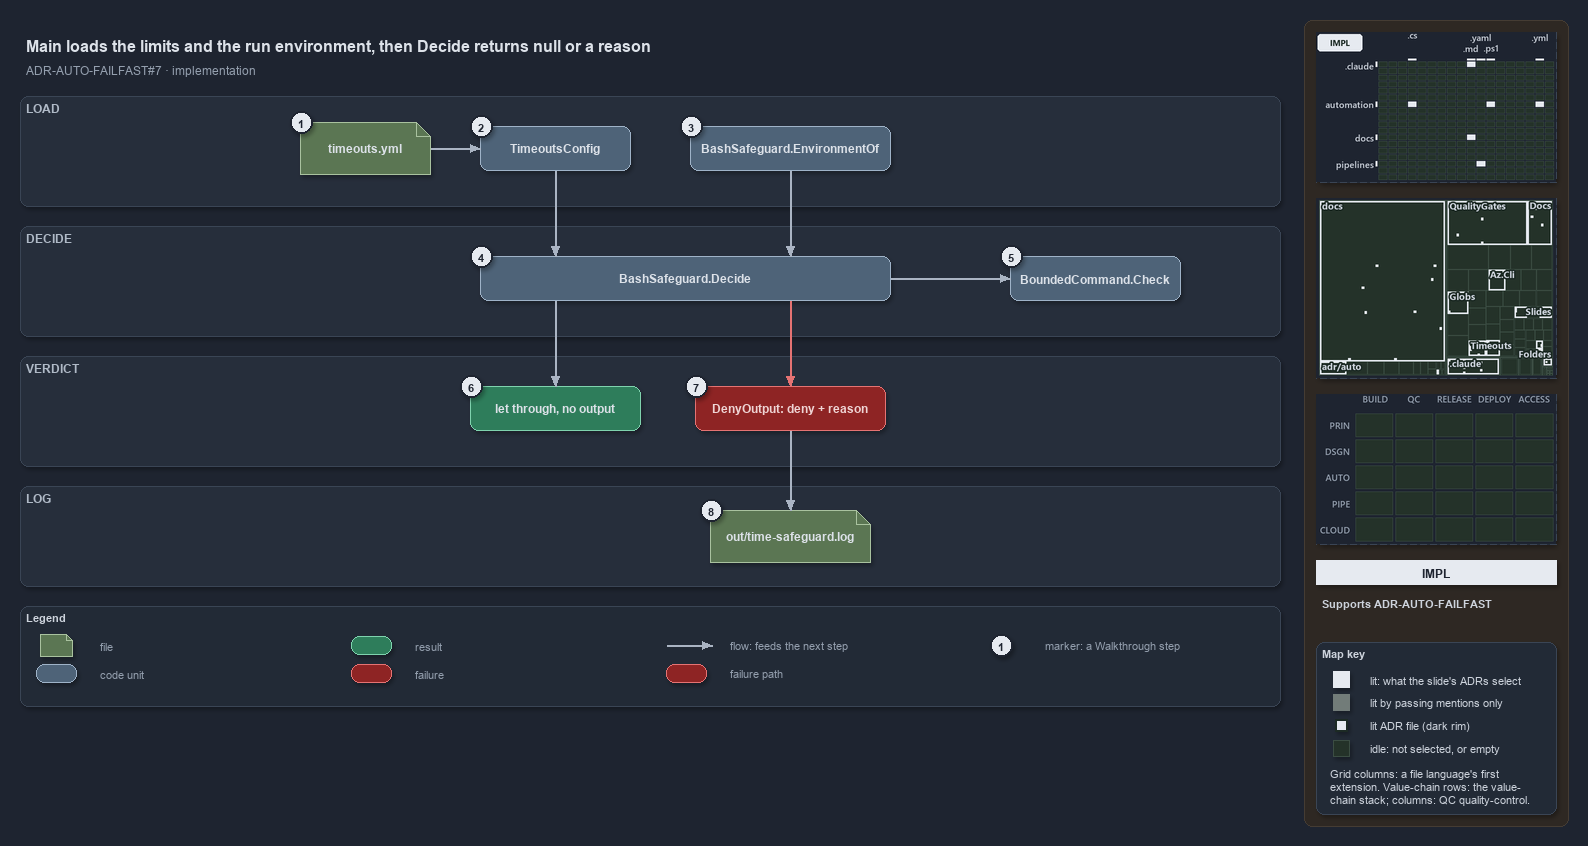

The diagram above was exported from draw.io. Its source (the exported page's mxGraphModel, read from the mxfile embedded in the PNG):
<mxGraphModel dx="1024" dy="768" grid="0" gridSize="10" guides="1" tooltips="1" connect="1" arrows="1" fold="1" page="1" pageScale="1" pageWidth="1572" pageHeight="710" background="#1E2430" math="0" shadow="1">
  <root>
    <mxCell id="0" />
    <mxCell id="1" parent="0" />
    <mxCell id="sidebar-bg" value="" style="rounded=1;arcSize=2;html=1;fillColor=#2E2823;strokeColor=#453C33;shadow=0;" vertex="1" parent="1">
      <mxGeometry x="1304" y="4" width="264" height="806" as="geometry" />
    </mxCell>
    <mxCell id="title" value="Main loads the limits and the run environment, then Decide returns null or a reason" style="text;html=1;align=left;verticalAlign=middle;fontSize=16;fontStyle=1;fontColor=#DDE2E9;" vertex="1" parent="1">
      <mxGeometry x="20" y="14" width="1260" height="30" as="geometry" />
    </mxCell>
    <mxCell id="subtitle" value="ADR-AUTO-FAILFAST#7 &amp;#183; implementation" style="text;html=1;align=left;verticalAlign=middle;fontSize=12;fontColor=#949FAE;" vertex="1" parent="1">
      <mxGeometry x="20" y="44" width="1240" height="20" as="geometry" />
    </mxCell>
    <mxCell id="band-load" value="LOAD" style="rounded=1;html=1;arcSize=3;fillColor=#262E3B;strokeColor=#3A4555;verticalAlign=top;align=left;spacingLeft=8;fontStyle=1;fontSize=12;fontColor=#B0BAC7;" vertex="1" parent="1">
      <mxGeometry x="20" y="80" width="1260" height="110" as="geometry" />
    </mxCell>
    <mxCell id="band-decide" value="DECIDE" style="rounded=1;html=1;arcSize=3;fillColor=#262E3B;strokeColor=#3A4555;verticalAlign=top;align=left;spacingLeft=8;fontStyle=1;fontSize=12;fontColor=#B0BAC7;" vertex="1" parent="1">
      <mxGeometry x="20" y="210" width="1260" height="110" as="geometry" />
    </mxCell>
    <mxCell id="band-verdict" value="VERDICT" style="rounded=1;html=1;arcSize=3;fillColor=#262E3B;strokeColor=#3A4555;verticalAlign=top;align=left;spacingLeft=8;fontStyle=1;fontSize=12;fontColor=#B0BAC7;" vertex="1" parent="1">
      <mxGeometry x="20" y="340" width="1260" height="110" as="geometry" />
    </mxCell>
    <mxCell id="band-log" value="LOG" style="rounded=1;html=1;arcSize=3;fillColor=#262E3B;strokeColor=#3A4555;verticalAlign=top;align=left;spacingLeft=8;fontStyle=1;fontSize=12;fontColor=#B0BAC7;" vertex="1" parent="1">
      <mxGeometry x="20" y="470" width="1260" height="100" as="geometry" />
    </mxCell>
    <mxCell id="g-yml" value="&lt;b&gt;timeouts.yml&lt;/b&gt;" style="shape=note;size=14;whiteSpace=wrap;html=1;fillColor=#5B7653;strokeColor=#A9C29F;fontColor=#DDE2E9;fontSize=12;" vertex="1" parent="1">
      <mxGeometry x="300" y="106" width="130" height="52" as="geometry" />
    </mxCell>
    <mxCell id="g-config" value="&lt;b&gt;TimeoutsConfig&lt;/b&gt;" style="rounded=1;whiteSpace=wrap;html=1;arcSize=20;fillColor=#4E6378;strokeColor=#9FB3C8;fontColor=#DDE2E9;fontSize=12;" vertex="1" parent="1">
      <mxGeometry x="480" y="110" width="150" height="44" as="geometry" />
    </mxCell>
    <mxCell id="g-env" value="&lt;b&gt;BashSafeguard.EnvironmentOf&lt;/b&gt;" style="rounded=1;whiteSpace=wrap;html=1;arcSize=20;fillColor=#4E6378;strokeColor=#9FB3C8;fontColor=#DDE2E9;fontSize=12;" vertex="1" parent="1">
      <mxGeometry x="690" y="110" width="200" height="44" as="geometry" />
    </mxCell>
    <mxCell id="g-decide" value="&lt;b&gt;BashSafeguard.Decide&lt;/b&gt;" style="rounded=1;whiteSpace=wrap;html=1;arcSize=20;fillColor=#4E6378;strokeColor=#9FB3C8;fontColor=#DDE2E9;fontSize=12;" vertex="1" parent="1">
      <mxGeometry x="480" y="240" width="410" height="44" as="geometry" />
    </mxCell>
    <mxCell id="g-check" value="&lt;b&gt;BoundedCommand.Check&lt;/b&gt;" style="rounded=1;whiteSpace=wrap;html=1;arcSize=20;fillColor=#4E6378;strokeColor=#9FB3C8;fontColor=#DDE2E9;fontSize=12;" vertex="1" parent="1">
      <mxGeometry x="1010" y="240" width="170" height="44" as="geometry" />
    </mxCell>
    <mxCell id="g-allow" value="&lt;b&gt;let through, no output&lt;/b&gt;" style="rounded=1;whiteSpace=wrap;html=1;arcSize=20;fillColor=#2E7D5B;strokeColor=#7FD3AE;fontColor=#DDE2E9;fontSize=12;" vertex="1" parent="1">
      <mxGeometry x="470" y="370" width="170" height="44" as="geometry" />
    </mxCell>
    <mxCell id="g-deny" value="&lt;b&gt;DenyOutput: deny + reason&lt;/b&gt;" style="rounded=1;whiteSpace=wrap;html=1;arcSize=20;fillColor=#8E2424;strokeColor=#E57373;fontColor=#EFD4D4;fontSize=12;" vertex="1" parent="1">
      <mxGeometry x="695" y="370" width="190" height="44" as="geometry" />
    </mxCell>
    <mxCell id="g-log" value="&lt;b&gt;out/time-safeguard.log&lt;/b&gt;" style="shape=note;size=14;whiteSpace=wrap;html=1;fillColor=#5B7653;strokeColor=#A9C29F;fontColor=#DDE2E9;fontSize=12;" vertex="1" parent="1">
      <mxGeometry x="710" y="494" width="160" height="52" as="geometry" />
    </mxCell>
    <mxCell id="p-e-yml-config-a" value="" style="text;html=1;strokeColor=none;fillColor=none;" vertex="1" parent="1">
      <mxGeometry x="430" y="132" width="1" height="1" as="geometry" />
    </mxCell>
    <mxCell id="p-e-yml-config-b" value="" style="text;html=1;strokeColor=none;fillColor=none;" vertex="1" parent="1">
      <mxGeometry x="480" y="132" width="1" height="1" as="geometry" />
    </mxCell>
    <mxCell id="e-yml-config" value="" style="edgeStyle=orthogonalEdgeStyle;rounded=1;html=1;fontSize=10;fontColor=#CDD3DC;endArrow=block;strokeColor=#AAB4C3;shadow=0;" edge="1" parent="1" source="p-e-yml-config-a" target="p-e-yml-config-b">
      <mxGeometry relative="1" as="geometry" />
    </mxCell>
    <mxCell id="p-e-config-decide-a" value="" style="text;html=1;strokeColor=none;fillColor=none;" vertex="1" parent="1">
      <mxGeometry x="555" y="154" width="1" height="1" as="geometry" />
    </mxCell>
    <mxCell id="p-e-config-decide-b" value="" style="text;html=1;strokeColor=none;fillColor=none;" vertex="1" parent="1">
      <mxGeometry x="555" y="240" width="1" height="1" as="geometry" />
    </mxCell>
    <mxCell id="e-config-decide" value="" style="edgeStyle=orthogonalEdgeStyle;rounded=1;html=1;fontSize=10;fontColor=#CDD3DC;endArrow=block;strokeColor=#AAB4C3;shadow=0;" edge="1" parent="1" source="p-e-config-decide-a" target="p-e-config-decide-b">
      <mxGeometry relative="1" as="geometry" />
    </mxCell>
    <mxCell id="p-e-env-decide-a" value="" style="text;html=1;strokeColor=none;fillColor=none;" vertex="1" parent="1">
      <mxGeometry x="790" y="154" width="1" height="1" as="geometry" />
    </mxCell>
    <mxCell id="p-e-env-decide-b" value="" style="text;html=1;strokeColor=none;fillColor=none;" vertex="1" parent="1">
      <mxGeometry x="790" y="240" width="1" height="1" as="geometry" />
    </mxCell>
    <mxCell id="e-env-decide" value="" style="edgeStyle=orthogonalEdgeStyle;rounded=1;html=1;fontSize=10;fontColor=#CDD3DC;endArrow=block;strokeColor=#AAB4C3;shadow=0;" edge="1" parent="1" source="p-e-env-decide-a" target="p-e-env-decide-b">
      <mxGeometry relative="1" as="geometry" />
    </mxCell>
    <mxCell id="p-e-decide-check-a" value="" style="text;html=1;strokeColor=none;fillColor=none;" vertex="1" parent="1">
      <mxGeometry x="890" y="262" width="1" height="1" as="geometry" />
    </mxCell>
    <mxCell id="p-e-decide-check-b" value="" style="text;html=1;strokeColor=none;fillColor=none;" vertex="1" parent="1">
      <mxGeometry x="1010" y="262" width="1" height="1" as="geometry" />
    </mxCell>
    <mxCell id="e-decide-check" value="" style="edgeStyle=orthogonalEdgeStyle;rounded=1;html=1;fontSize=10;fontColor=#CDD3DC;endArrow=block;strokeColor=#AAB4C3;shadow=0;" edge="1" parent="1" source="p-e-decide-check-a" target="p-e-decide-check-b">
      <mxGeometry relative="1" as="geometry" />
    </mxCell>
    <mxCell id="p-e-decide-allow-a" value="" style="text;html=1;strokeColor=none;fillColor=none;" vertex="1" parent="1">
      <mxGeometry x="555" y="284" width="1" height="1" as="geometry" />
    </mxCell>
    <mxCell id="p-e-decide-allow-b" value="" style="text;html=1;strokeColor=none;fillColor=none;" vertex="1" parent="1">
      <mxGeometry x="555" y="370" width="1" height="1" as="geometry" />
    </mxCell>
    <mxCell id="e-decide-allow" value="" style="edgeStyle=orthogonalEdgeStyle;rounded=1;html=1;fontSize=10;fontColor=#CDD3DC;endArrow=block;strokeColor=#AAB4C3;shadow=0;" edge="1" parent="1" source="p-e-decide-allow-a" target="p-e-decide-allow-b">
      <mxGeometry relative="1" as="geometry" />
    </mxCell>
    <mxCell id="p-e-decide-deny-a" value="" style="text;html=1;strokeColor=none;fillColor=none;" vertex="1" parent="1">
      <mxGeometry x="790" y="284" width="1" height="1" as="geometry" />
    </mxCell>
    <mxCell id="p-e-decide-deny-b" value="" style="text;html=1;strokeColor=none;fillColor=none;" vertex="1" parent="1">
      <mxGeometry x="790" y="370" width="1" height="1" as="geometry" />
    </mxCell>
    <mxCell id="e-decide-deny" value="" style="edgeStyle=orthogonalEdgeStyle;rounded=1;html=1;fontSize=10;fontColor=#CDD3DC;endArrow=block;strokeColor=#E57373;shadow=0;" edge="1" parent="1" source="p-e-decide-deny-a" target="p-e-decide-deny-b">
      <mxGeometry relative="1" as="geometry" />
    </mxCell>
    <mxCell id="p-e-deny-log-a" value="" style="text;html=1;strokeColor=none;fillColor=none;" vertex="1" parent="1">
      <mxGeometry x="790" y="414" width="1" height="1" as="geometry" />
    </mxCell>
    <mxCell id="p-e-deny-log-b" value="" style="text;html=1;strokeColor=none;fillColor=none;" vertex="1" parent="1">
      <mxGeometry x="790" y="494" width="1" height="1" as="geometry" />
    </mxCell>
    <mxCell id="e-deny-log" value="" style="edgeStyle=orthogonalEdgeStyle;rounded=1;html=1;fontSize=10;fontColor=#CDD3DC;endArrow=block;strokeColor=#AAB4C3;shadow=0;" edge="1" parent="1" source="p-e-deny-log-a" target="p-e-deny-log-b">
      <mxGeometry relative="1" as="geometry" />
    </mxCell>
    <mxCell id="mark-1" value="1" style="ellipse;html=1;fillColor=#E6EAF0;strokeColor=#1E2430;strokeWidth=2;fontColor=#1E2430;fontStyle=1;fontSize=11;" vertex="1" parent="1">
      <mxGeometry x="290" y="95" width="22" height="22" as="geometry" />
    </mxCell>
    <mxCell id="mark-2" value="2" style="ellipse;html=1;fillColor=#E6EAF0;strokeColor=#1E2430;strokeWidth=2;fontColor=#1E2430;fontStyle=1;fontSize=11;" vertex="1" parent="1">
      <mxGeometry x="470" y="99" width="22" height="22" as="geometry" />
    </mxCell>
    <mxCell id="mark-3" value="3" style="ellipse;html=1;fillColor=#E6EAF0;strokeColor=#1E2430;strokeWidth=2;fontColor=#1E2430;fontStyle=1;fontSize=11;" vertex="1" parent="1">
      <mxGeometry x="680" y="99" width="22" height="22" as="geometry" />
    </mxCell>
    <mxCell id="mark-4" value="4" style="ellipse;html=1;fillColor=#E6EAF0;strokeColor=#1E2430;strokeWidth=2;fontColor=#1E2430;fontStyle=1;fontSize=11;" vertex="1" parent="1">
      <mxGeometry x="470" y="229" width="22" height="22" as="geometry" />
    </mxCell>
    <mxCell id="mark-5" value="5" style="ellipse;html=1;fillColor=#E6EAF0;strokeColor=#1E2430;strokeWidth=2;fontColor=#1E2430;fontStyle=1;fontSize=11;" vertex="1" parent="1">
      <mxGeometry x="1000" y="229" width="22" height="22" as="geometry" />
    </mxCell>
    <mxCell id="mark-6" value="6" style="ellipse;html=1;fillColor=#E6EAF0;strokeColor=#1E2430;strokeWidth=2;fontColor=#1E2430;fontStyle=1;fontSize=11;" vertex="1" parent="1">
      <mxGeometry x="460" y="359" width="22" height="22" as="geometry" />
    </mxCell>
    <mxCell id="mark-7" value="7" style="ellipse;html=1;fillColor=#E6EAF0;strokeColor=#1E2430;strokeWidth=2;fontColor=#1E2430;fontStyle=1;fontSize=11;" vertex="1" parent="1">
      <mxGeometry x="685" y="359" width="22" height="22" as="geometry" />
    </mxCell>
    <mxCell id="mark-8" value="8" style="ellipse;html=1;fillColor=#E6EAF0;strokeColor=#1E2430;strokeWidth=2;fontColor=#1E2430;fontStyle=1;fontSize=11;" vertex="1" parent="1">
      <mxGeometry x="700" y="483" width="22" height="22" as="geometry" />
    </mxCell>
    <mxCell id="legend" value="&lt;b&gt;Legend&lt;/b&gt;" style="rounded=1;whiteSpace=wrap;html=1;arcSize=6;fillColor=#222A36;strokeColor=#3A4555;align=left;verticalAlign=top;spacing=8;fontSize=11;fontColor=#CDD3DC;" vertex="1" parent="1">
      <mxGeometry x="20" y="590" width="1260" height="100" as="geometry" />
    </mxCell>
    <mxCell id="lg-0" value="" style="shape=note;size=6;html=1;fillColor=#5B7653;strokeColor=#A9C29F;" vertex="1" parent="1">
      <mxGeometry x="40" y="618" width="32" height="22" as="geometry" />
    </mxCell>
    <mxCell id="lg-0-t" value="file" style="text;html=1;align=left;verticalAlign=middle;fontSize=11;fontColor=#949FAE;" vertex="1" parent="1">
      <mxGeometry x="94" y="619" width="245" height="20" as="geometry" />
    </mxCell>
    <mxCell id="lg-1" value="" style="rounded=1;html=1;arcSize=20;fillColor=#4E6378;strokeColor=#9FB3C8;" vertex="1" parent="1">
      <mxGeometry x="36" y="648" width="40" height="18" as="geometry" />
    </mxCell>
    <mxCell id="lg-1-t" value="code unit" style="text;html=1;align=left;verticalAlign=middle;fontSize=11;fontColor=#949FAE;" vertex="1" parent="1">
      <mxGeometry x="94" y="647" width="245" height="20" as="geometry" />
    </mxCell>
    <mxCell id="lg-2" value="" style="rounded=1;html=1;arcSize=20;fillColor=#2E7D5B;strokeColor=#7FD3AE;" vertex="1" parent="1">
      <mxGeometry x="351" y="620" width="40" height="18" as="geometry" />
    </mxCell>
    <mxCell id="lg-2-t" value="result" style="text;html=1;align=left;verticalAlign=middle;fontSize=11;fontColor=#949FAE;" vertex="1" parent="1">
      <mxGeometry x="409" y="619" width="245" height="20" as="geometry" />
    </mxCell>
    <mxCell id="lg-3" value="" style="rounded=1;html=1;arcSize=20;fillColor=#8E2424;strokeColor=#E57373;" vertex="1" parent="1">
      <mxGeometry x="351" y="648" width="40" height="18" as="geometry" />
    </mxCell>
    <mxCell id="lg-3-t" value="failure" style="text;html=1;align=left;verticalAlign=middle;fontSize=11;fontColor=#949FAE;" vertex="1" parent="1">
      <mxGeometry x="409" y="647" width="245" height="20" as="geometry" />
    </mxCell>
    <mxCell id="lg-4-a" value="" style="text;html=1;strokeColor=none;fillColor=none;" vertex="1" parent="1">
      <mxGeometry x="666" y="629" width="1" height="1" as="geometry" />
    </mxCell>
    <mxCell id="lg-4-b" value="" style="text;html=1;strokeColor=none;fillColor=none;" vertex="1" parent="1">
      <mxGeometry x="712" y="629" width="1" height="1" as="geometry" />
    </mxCell>
    <mxCell id="lg-4" value="" style="edgeStyle=orthogonalEdgeStyle;rounded=1;html=1;fontSize=10;fontColor=#CDD3DC;endArrow=block;strokeColor=#AAB4C3;shadow=0;" edge="1" parent="1" source="lg-4-a" target="lg-4-b">
      <mxGeometry relative="1" as="geometry" />
    </mxCell>
    <mxCell id="lg-4-t" value="flow: feeds the next step" style="text;html=1;align=left;verticalAlign=middle;fontSize=11;fontColor=#949FAE;" vertex="1" parent="1">
      <mxGeometry x="724" y="619" width="245" height="20" as="geometry" />
    </mxCell>
    <mxCell id="lg-5" value="" style="rounded=1;html=1;arcSize=20;fillColor=#8E2424;strokeColor=#E57373;" vertex="1" parent="1">
      <mxGeometry x="666" y="648" width="40" height="18" as="geometry" />
    </mxCell>
    <mxCell id="lg-5-t" value="failure path" style="text;html=1;align=left;verticalAlign=middle;fontSize=11;fontColor=#949FAE;" vertex="1" parent="1">
      <mxGeometry x="724" y="647" width="245" height="20" as="geometry" />
    </mxCell>
    <mxCell id="lg-6" value="1" style="ellipse;html=1;fillColor=#E6EAF0;strokeColor=#1E2430;strokeWidth=2;fontColor=#1E2430;fontStyle=1;fontSize=11;" vertex="1" parent="1">
      <mxGeometry x="990" y="618" width="22" height="22" as="geometry" />
    </mxCell>
    <mxCell id="lg-6-t" value="marker: a Walkthrough step" style="text;html=1;align=left;verticalAlign=middle;fontSize=11;fontColor=#949FAE;" vertex="1" parent="1">
      <mxGeometry x="1039" y="619" width="245" height="20" as="geometry" />
    </mxCell>
    <mxCell id="minimap-grid" value="" style="shape=image;imageAspect=0;rounded=1;arcSize=4;whiteSpace=wrap;html=1;fillColor=#262E3B;strokeColor=#3A4555;dashed=1;fontColor=#949FAE;fontSize=11;image=data:image/png,(base64 omitted: 11744 chars);" vertex="1" parent="1">
      <mxGeometry x="1316" y="16" width="240" height="150" as="geometry" />
    </mxCell>
    <mxCell id="minimap-tree" value="" style="shape=image;imageAspect=0;rounded=1;arcSize=4;whiteSpace=wrap;html=1;fillColor=#262E3B;strokeColor=#3A4555;dashed=1;fontColor=#949FAE;fontSize=11;image=data:image/png,(base64 omitted: 23836 chars);" vertex="1" parent="1">
      <mxGeometry x="1316" y="182" width="240" height="180" as="geometry" />
    </mxCell>
    <mxCell id="minimap-chain" value="" style="shape=image;imageAspect=0;rounded=1;arcSize=4;whiteSpace=wrap;html=1;fillColor=#262E3B;strokeColor=#3A4555;dashed=1;fontColor=#949FAE;fontSize=11;image=data:image/png,(base64 omitted: 11912 chars);" vertex="1" parent="1">
      <mxGeometry x="1316" y="378" width="240" height="150" as="geometry" />
    </mxCell>
    <mxCell id="lens-badge" value="IMPL" style="rounded=0;whiteSpace=wrap;html=1;align=center;verticalAlign=middle;fontSize=12;fontStyle=1;fontColor=#1E2430;fillColor=#E6EAF0;strokeColor=none;" vertex="1" parent="1">
      <mxGeometry x="1316" y="544" width="240" height="24" as="geometry" />
    </mxCell>
    <mxCell id="supports" value="&lt;b&gt;Supports&lt;/b&gt; ADR-AUTO-FAILFAST" style="text;html=1;whiteSpace=wrap;align=left;verticalAlign=top;fontSize=11;fontColor=#CDD3DC;" vertex="1" parent="1">
      <mxGeometry x="1316" y="576" width="240" height="38" as="geometry" />
    </mxCell>
    <mxCell id="mapkey" value="&lt;b&gt;Map key&lt;/b&gt;" style="rounded=1;arcSize=6;whiteSpace=wrap;html=1;align=left;verticalAlign=top;fontSize=11;fontColor=#CDD3DC;fillColor=#222A36;strokeColor=#3A4555;spacingLeft=8;spacingTop=2;" vertex="1" parent="1">
      <mxGeometry x="1316" y="626" width="240" height="172" as="geometry" />
    </mxCell>
    <mxCell id="mapkey-lit" value="" style="rounded=0;html=1;fillColor=#E6EAF0;strokeColor=#E6EAF0;" vertex="1" parent="1">
      <mxGeometry x="1333.0" y="655.0" width="16" height="16" as="geometry" />
    </mxCell>
    <mxCell id="mapkey-lit-text" value="lit: what the slide's ADRs select" style="text;html=1;align=left;verticalAlign=middle;fontSize=11;fontColor=#CDD3DC;" vertex="1" parent="1">
      <mxGeometry x="1364" y="653" width="184" height="20" as="geometry" />
    </mxCell>
    <mxCell id="mapkey-touched" value="" style="rounded=0;html=1;fillColor=#727C79;strokeColor=#727C79;" vertex="1" parent="1">
      <mxGeometry x="1333.0" y="678.0" width="16" height="16" as="geometry" />
    </mxCell>
    <mxCell id="mapkey-touched-text" value="lit by passing mentions only" style="text;html=1;align=left;verticalAlign=middle;fontSize=11;fontColor=#CDD3DC;" vertex="1" parent="1">
      <mxGeometry x="1364" y="676" width="184" height="20" as="geometry" />
    </mxCell>
    <mxCell id="mapkey-adr" value="" style="rounded=0;html=1;fillColor=#E6EAF0;strokeColor=#1C2A24;strokeWidth=2;" vertex="1" parent="1">
      <mxGeometry x="1335.0" y="703.0" width="12" height="12" as="geometry" />
    </mxCell>
    <mxCell id="mapkey-adr-text" value="lit ADR file (dark rim)" style="text;html=1;align=left;verticalAlign=middle;fontSize=11;fontColor=#CDD3DC;" vertex="1" parent="1">
      <mxGeometry x="1364" y="699" width="184" height="20" as="geometry" />
    </mxCell>
    <mxCell id="mapkey-idle" value="" style="rounded=0;html=1;fillColor=#243229;strokeColor=#3B4D43;" vertex="1" parent="1">
      <mxGeometry x="1333.0" y="724.0" width="16" height="16" as="geometry" />
    </mxCell>
    <mxCell id="mapkey-idle-text" value="idle: not selected, or empty" style="text;html=1;align=left;verticalAlign=middle;fontSize=11;fontColor=#CDD3DC;" vertex="1" parent="1">
      <mxGeometry x="1364" y="722" width="184" height="20" as="geometry" />
    </mxCell>
    <mxCell id="mapkey-codes" value="Grid columns: a file language's first&lt;br&gt;extension. Value-chain rows: the value-&lt;br&gt;chain stack; columns: QC quality-control." style="text;html=1;align=left;verticalAlign=top;whiteSpace=wrap;fontSize=11;fontColor=#CDD3DC;" vertex="1" parent="1">
      <mxGeometry x="1324" y="746" width="224" height="46" as="geometry" />
    </mxCell>
  </root>
</mxGraphModel>